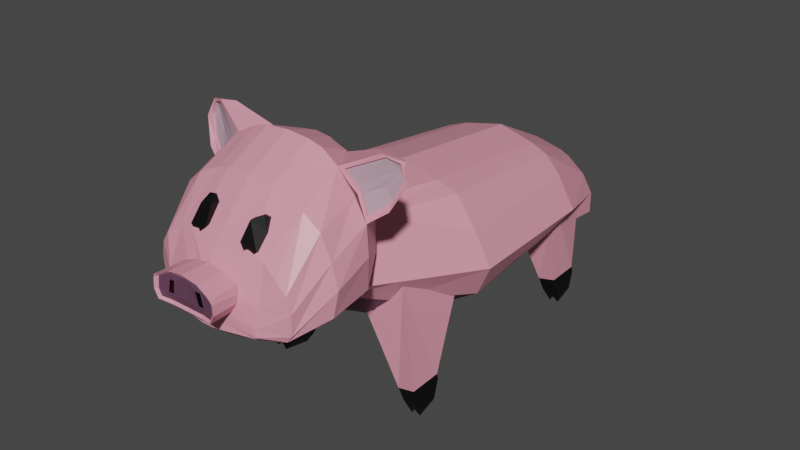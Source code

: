 # Source: chancho.blend  (saved by Blender 2.80.75; exported with 4.5.12 LTS)
import bpy
from mathutils import Matrix  # noqa: F401  (used for matrix-valued properties, if any)

bpy.ops.wm.read_factory_settings(use_empty=True)
scene = bpy.context.scene
scene.name = 'Scene'

# ---- collections
col_collection = bpy.data.collections.new('Collection'); scene.collection.children.link(col_collection)

# ---- materials (node trees are filled in below, after node groups)
mat_material = bpy.data.materials.new('Material')
mat_material.alpha_threshold = 0.0
mat_material.use_transparent_shadow = False
mat_material.line_color = (0.0, 0.0, 0.0, 1.0)
mat_material_002 = bpy.data.materials.new('Material.002')
mat_material_002.use_transparent_shadow = False
mat_material_003 = bpy.data.materials.new('Material.003')
mat_material_003.use_transparent_shadow = False
mat_material_001 = bpy.data.materials.new('Material.001')
mat_material_001.use_transparent_shadow = False

# ---- material node trees
mat_material.use_nodes = True; mat_material.node_tree.nodes.clear()
_N = mat_material.node_tree.nodes; _L = mat_material.node_tree.links
n0 = _N.new('ShaderNodeOutputMaterial'); n0.name = 'Material Output'; n0.location = (300, 300)
n1 = _N.new('ShaderNodeBsdfPrincipled'); n1.name = 'Principled BSDF'; n1.location = (10, 300)
n1.distribution = 'GGX'
n1.subsurface_method = 'BURLEY'
n1.inputs[0].default_value = (0.8, 0.3135, 0.4005, 1.0)
n1.inputs[2].default_value = 0.4
n1.inputs[3].default_value = 1.45
n1.inputs[27].default_value = (0.0, 0.0, 0.0, 1.0)
n1.inputs[28].default_value = 1.0
_L.new(n1.outputs[0], n0.inputs[0])
n0.is_active_output = True
mat_material_002.use_nodes = True; mat_material_002.node_tree.nodes.clear()
_N = mat_material_002.node_tree.nodes; _L = mat_material_002.node_tree.links
n0 = _N.new('ShaderNodeOutputMaterial'); n0.name = 'Material Output'; n0.location = (300, 300)
n1 = _N.new('ShaderNodeBsdfPrincipled'); n1.name = 'Principled BSDF'; n1.location = (10, 300)
n1.distribution = 'GGX'
n1.subsurface_method = 'BURLEY'
n1.inputs[0].default_value = (0.0, 0.0, 0.0, 1.0)
n1.inputs[3].default_value = 1.45
n1.inputs[27].default_value = (0.0, 0.0, 0.0, 1.0)
n1.inputs[28].default_value = 1.0
_L.new(n1.outputs[0], n0.inputs[0])
n0.is_active_output = True
mat_material_003.use_nodes = True; mat_material_003.node_tree.nodes.clear()
_N = mat_material_003.node_tree.nodes; _L = mat_material_003.node_tree.links
n0 = _N.new('ShaderNodeOutputMaterial'); n0.name = 'Material Output'; n0.location = (300, 300)
n1 = _N.new('ShaderNodeBsdfPrincipled'); n1.name = 'Principled BSDF'; n1.location = (10, 300)
n1.distribution = 'GGX'
n1.subsurface_method = 'BURLEY'
n1.inputs[0].default_value = (0.477, 0.3185, 0.3907, 1.0)
n1.inputs[3].default_value = 1.45
n1.inputs[27].default_value = (0.0, 0.0, 0.0, 1.0)
n1.inputs[28].default_value = 1.0
_L.new(n1.outputs[0], n0.inputs[0])
n0.is_active_output = True
mat_material_001.use_nodes = True; mat_material_001.node_tree.nodes.clear()
_N = mat_material_001.node_tree.nodes; _L = mat_material_001.node_tree.links
n0 = _N.new('ShaderNodeOutputMaterial'); n0.name = 'Material Output'; n0.location = (300, 300)
n1 = _N.new('ShaderNodeBsdfPrincipled'); n1.name = 'Principled BSDF'; n1.location = (10, 300)
n1.distribution = 'GGX'
n1.subsurface_method = 'BURLEY'
n1.inputs[0].default_value = (0.1329, 0.05462, 0.09854, 1.0)
n1.inputs[3].default_value = 1.45
n1.inputs[27].default_value = (0.0, 0.0, 0.0, 1.0)
n1.inputs[28].default_value = 1.0
_L.new(n1.outputs[0], n0.inputs[0])
n0.is_active_output = True

# ---- world
world_world = bpy.data.worlds.new('World'); scene.world = world_world
world_world.use_nodes = True; world_world.node_tree.nodes.clear()
_N = world_world.node_tree.nodes; _L = world_world.node_tree.links
n0 = _N.new('ShaderNodeOutputWorld'); n0.name = 'World Output'; n0.location = (300, 300)
n1 = _N.new('ShaderNodeBackground'); n1.name = 'Background'; n1.location = (10, 300)
n1.inputs[0].default_value = (0.05088, 0.05088, 0.05088, 1.0)
_L.new(n1.outputs[0], n0.inputs[0])
n0.is_active_output = True
world_world.color = (0.05088, 0.05088, 0.05088)
world_world.use_sun_shadow = False
world_world.sun_shadow_jitter_overblur = 0.0

# ---- meshes
me_cube = bpy.data.meshes.new('Cube')
me_cube.from_pydata([(0.2346, -0.06254, 1.78), (0.209, -0.0682, 1.66), (0.0, -0.07052, 1.829), (0.0657, -0.05827, 1.825), (0.05802, -0.0761, 1.639), (0.0, -0.07114, 1.635), (0.2456, -0.02005, 2.025), (0.0, -0.04084, 2.104), (0.0657, -0.02885, 2.077), (0.5902, 0.191, 2.335), (0.0, 0.1702, 2.414), (0.4103, 0.1822, 2.387), (0.4977, 0.6529, 2.864), (0.0, 0.6321, 2.943), (0.3178, 0.6441, 2.916), (0.4644, 1.179, 3.168), (0.0, 1.159, 3.247), (0.2845, 1.171, 3.22), (0.6304, -0.006083, 1.691), (0.6566, 0.03955, 1.889), (0.7779, 0.1615, 2.226), (0.2211, -0.0602, 1.548), (0.07013, -0.06811, 1.527), (0.0, -0.06315, 1.523), (0.6349, -0.01095, 1.606), (0.5707, 0.08822, 1.508), (0.7345, 0.6116, 2.757), (0.7014, 1.143, 3.046), (0.8917, 0.1763, 2.073), (0.9382, 0.6306, 2.594), (0.8892, 1.175, 2.774), (0.9392, 0.187, 1.879), (1.067, 0.6339, 2.31), (1.06, 1.152, 2.52), (0.7541, 0.2037, 1.497), (0.9574, 0.655, 1.586), (0.9357, 1.211, 1.647), (1.113, 1.12, 2.188), (1.147, 0.6346, 2.027), (0.9297, 0.192, 1.635), (1.095, 0.6071, 1.713), (0.8725, 0.1877, 1.554), (1.049, 1.175, 1.772), (0.2406, 0.1404, 1.385), (0.0896, 0.1325, 1.364), (0.0, 0.1375, 1.36), (0.0, 0.6366, 1.315), (0.0, 1.929, 1.961), (0.3415, 1.217, 1.503), (0.2917, 0.6453, 1.367), (0.1279, 0.6396, 1.333), (0.2001, 1.239, 1.497), (0.4781, 1.194, 1.543), (0.5609, 0.6547, 1.424), (0.7069, 1.202, 1.595), (0.4678, 0.2282, 1.448), (0.7908, 0.6841, 1.464), (0.4487, 1.548, 3.012), (0.5873, 1.598, 2.719), (0.7707, 1.541, 2.41), (0.0, 1.987, 2.685), (0.0, 2.044, 2.485), (0.0, 1.981, 2.092), (0.1737, 1.997, 2.503), (0.2559, 1.897, 2.171), (0.1181, 1.887, 2.775), (0.3805, 1.885, 2.611), (0.2588, 1.726, 2.883), (0.537, 1.784, 2.268), (0.1791, 1.59, 3.076), (0.0, 1.576, 3.107), (0.3333, 1.552, 3.047), (0.4958, 1.725, 2.671), (0.379, 1.631, 2.958), (0.7167, 1.674, 2.308), (0.5866, 1.707, 1.768), (0.7348, 1.655, 1.895), (0.3942, 1.771, 1.862)], [], [(3, 0, 6, 8), (2, 3, 8, 7), (8, 6, 9, 11), (7, 8, 11, 10), (11, 9, 12, 14), (10, 11, 14, 13), (14, 12, 15, 17), (13, 14, 17, 16), (9, 6, 19, 20), (6, 0, 18, 19), (4, 5, 23, 22), (1, 4, 22, 21), (1, 21, 25, 24), (9, 20, 26, 12), (12, 26, 27, 15), (4, 1, 0, 3), (3, 2, 5, 4), (0, 1, 24, 18), (27, 26, 29, 30), (26, 20, 28, 29), (30, 29, 32, 33), (29, 28, 31, 32), (42, 40, 35, 36), (40, 41, 34, 35), (19, 31, 28, 20), (32, 31, 39, 38), (33, 32, 38, 37), (18, 39, 31, 19), (38, 39, 41, 40), (37, 38, 40, 42), (24, 41, 39, 18), (25, 34, 41, 24), (22, 23, 45, 44), (21, 22, 44, 43), (51, 50, 46, 47), (52, 53, 49, 48), (48, 49, 50, 51), (44, 50, 49, 43), (45, 46, 50, 44), (54, 56, 53, 52), (43, 49, 53, 55), (21, 43, 55, 25), (36, 35, 56, 54), (35, 34, 25, 56), (53, 56, 25, 55), (30, 33, 59, 58), (27, 30, 58, 57), (63, 64, 62, 61), (65, 63, 61, 60), (67, 66, 63, 65), (66, 68, 64, 63), (72, 74, 68, 66), (73, 72, 66, 67), (69, 65, 60, 70), (71, 67, 65, 69), (15, 71, 69, 17), (17, 69, 70, 16), (57, 58, 72, 73), (58, 59, 74, 72), (73, 67, 71, 57), (15, 27, 57, 71), (68, 74, 76, 75), (36, 75, 76, 42), (75, 36, 54, 77), (68, 75, 77, 64), (62, 64, 77, 47), (33, 76, 74, 59), (33, 37, 42, 76), (52, 47, 77, 54), (51, 47, 52, 48)])
_uv = me_cube.uv_layers.new(name='UVMap')
_uv.uv.foreach_set('vector', [0.375, 0.5, 0.375, 0.5, 0.375, 0.5, 0.375, 0.5, 0.375, 0.5, 0.375, 0.5, 0.375, 0.5, 0.375, 0.5, 0.375, 0.5, 0.375, 0.5, 0.375, 0.5, 0.375, 0.5, 0.375, 0.5, 0.375, 0.5, 0.375, 0.5, 0.375, 0.5, 0.375, 0.5, 0.375, 0.5, 0.375, 0.5, 0.375, 0.5, 0.375, 0.5, 0.375, 0.5, 0.375, 0.5, 0.375, 0.5, 0.375, 0.5, 0.375, 0.5, 0.375, 0.5, 0.375, 0.5, 0.375, 0.5, 0.375, 0.5, 0.375, 0.5, 0.375, 0.5, 0.375, 0.5, 0.375, 0.5, 0.375, 0.5, 0.375, 0.5, 0.375, 0.5, 0.375, 0.5, 0.375, 0.5, 0.375, 0.5, 0.125, 0.5, 0.125, 0.5, 0.125, 0.5, 0.125, 0.5, 0.125, 0.5, 0.125, 0.5, 0.125, 0.5, 0.125, 0.5, 0.125, 0.5, 0.125, 0.5, 0.125, 0.5, 0.125, 0.5, 0.375, 0.5, 0.375, 0.5, 0.375, 0.5, 0.375, 0.5, 0.375, 0.5, 0.375, 0.5, 0.375, 0.5, 0.375, 0.5, 0.125, 0.5, 0.125, 0.5, 0.375, 0.5, 0.375, 0.5, 0.375, 0.5, 0.375, 0.5, 0.125, 0.5, 0.125, 0.5, 0.375, 0.5, 0.125, 0.5, 0.125, 0.5, 0.375, 0.5, 0.375, 0.5, 0.375, 0.5, 0.375, 0.5, 0.375, 0.5, 0.375, 0.5, 0.375, 0.5, 0.375, 0.5, 0.375, 0.5, 0.375, 0.5, 0.375, 0.5, 0.375, 0.5, 0.375, 0.5, 0.375, 0.5, 0.375, 0.5, 0.375, 0.5, 0.375, 0.5, 0.375, 0.5, 0.375, 0.5, 0.375, 0.5, 0.375, 0.5, 0.375, 0.5, 0.375, 0.5, 0.375, 0.5, 0.375, 0.5, 0.375, 0.5, 0.375, 0.5, 0.375, 0.5, 0.375, 0.5, 0.375, 0.5, 0.375, 0.5, 0.375, 0.5, 0.375, 0.5, 0.375, 0.5, 0.375, 0.5, 0.375, 0.5, 0.375, 0.5, 0.375, 0.5, 0.375, 0.5, 0.375, 0.5, 0.375, 0.5, 0.375, 0.5, 0.375, 0.5, 0.375, 0.5, 0.375, 0.5, 0.375, 0.5, 0.375, 0.5, 0.375, 0.5, 0.375, 0.5, 0.125, 0.5, 0.375, 0.5, 0.375, 0.5, 0.375, 0.5, 0.125, 0.5, 0.375, 0.5, 0.375, 0.5, 0.125, 0.5, 0.125, 0.5, 0.125, 0.5, 0.125, 0.5, 0.125, 0.5, 0.125, 0.5, 0.125, 0.5, 0.125, 0.5, 0.125, 0.5, 0.375, 0.5, 0.375, 0.5, 0.375, 0.5, 0.375, 0.5, 0.375, 0.5, 0.375, 0.5, 0.375, 0.5, 0.375, 0.5, 0.375, 0.5, 0.375, 0.5, 0.375, 0.5, 0.375, 0.5, 0.125, 0.5, 0.375, 0.5, 0.375, 0.5, 0.125, 0.5, 0.125, 0.5, 0.375, 0.5, 0.375, 0.5, 0.125, 0.5, 0.375, 0.5, 0.375, 0.5, 0.375, 0.5, 0.375, 0.5, 0.2252, 0.5, 0.375, 0.5, 0.375, 0.5, 0.2252, 0.5, 0.125, 0.5, 0.2252, 0.5, 0.2252, 0.5, 0.125, 0.5, 0.375, 0.5, 0.375, 0.5, 0.375, 0.5, 0.375, 0.5, 0.375, 0.5, 0.375, 0.5, 0.125, 0.5, 0.375, 0.5, 0.375, 0.5, 0.375, 0.5, 0.125, 0.5, 0.2252, 0.5, 0.375, 0.5, 0.375, 0.5, 0.375, 0.5, 0.375, 0.5, 0.375, 0.5, 0.375, 0.5, 0.375, 0.5, 0.375, 0.5, 0.375, 0.5, 0.375, 0.5, 0.375, 0.5, 0.375, 0.5, 0.375, 0.5, 0.375, 0.5, 0.375, 0.5, 0.375, 0.5, 0.375, 0.5, 0.375, 0.5, 0.375, 0.5, 0.375, 0.5, 0.375, 0.5, 0.375, 0.5, 0.375, 0.5, 0.375, 0.5, 0.375, 0.5, 0.375, 0.5, 0.375, 0.5, 0.375, 0.5, 0.375, 0.5, 0.375, 0.5, 0.375, 0.5, 0.375, 0.5, 0.375, 0.5, 0.375, 0.5, 0.375, 0.5, 0.375, 0.5, 0.375, 0.5, 0.375, 0.5, 0.375, 0.5, 0.375, 0.5, 0.375, 0.5, 0.375, 0.5, 0.375, 0.5, 0.375, 0.5, 0.375, 0.5, 0.375, 0.5, 0.375, 0.5, 0.375, 0.5, 0.375, 0.5, 0.375, 0.5, 0.375, 0.5, 0.375, 0.5, 0.375, 0.5, 0.375, 0.5, 0.375, 0.5, 0.375, 0.5, 0.375, 0.5, 0.375, 0.5, 0.375, 0.5, 0.375, 0.5, 0.375, 0.5, 0.375, 0.5, 0.375, 0.5, 0.375, 0.5, 0.375, 0.5, 0.375, 0.5, 0.375, 0.5, 0.375, 0.5, 0.375, 0.5, 0.375, 0.5, 0.375, 0.5, 0.375, 0.5, 0.375, 0.5, 0.375, 0.5, 0.375, 0.5, 0.375, 0.5, 0.375, 0.5, 0.375, 0.5, 0.375, 0.5, 0.375, 0.5, 0.375, 0.5, 0.375, 0.5, 0.375, 0.5, 0.375, 0.5, 0.375, 0.5, 0.375, 0.5, 0.375, 0.5, 0.375, 0.5, 0.375, 0.5, 0.375, 0.5, 0.375, 0.5, 0.375, 0.5, 0.375, 0.5, 0.375, 0.5, 0.375, 0.5, 0.375, 0.5, 0.375, 0.5, 0.375, 0.5, 0.375, 0.5, 0.375, 0.5])
me_cube.materials.append(mat_material)
me_cube.use_remesh_preserve_volume = False
me_cube.use_remesh_preserve_attributes = False
me_cube.use_mirror_vertex_groups = False
me_cube.update()
me_cube_001 = bpy.data.meshes.new('Cube.001')
me_cube_001.from_pydata([(0.3859, -0.01892, 1.999), (0.3558, -0.02557, 1.72), (0.4061, -0.4047, 1.993), (0.3798, -0.4047, 1.723), (0.0, -0.01817, 2.114), (0.0, -0.3883, 2.118), (0.2112, -0.3906, 2.086), (0.1872, -0.01389, 2.082), (0.1782, -0.03487, 1.695), (0.2022, -0.3623, 1.698), (0.0, -0.02904, 1.69), (0.0, -0.3565, 1.694), (0.4089, -0.02158, 1.909), (0.4263, -0.4022, 1.949), (0.0, -0.3592, 2.069), (0.4089, -0.02525, 1.82), (0.4329, -0.4047, 1.824), (0.2098, -0.3568, 2.055), (0.315, -0.02771, 1.714), (0.3403, -0.01776, 2.018), (0.3614, -0.4014, 2.015), (0.339, -0.395, 1.718), (0.3766, -0.374, 1.973), (0.3948, -0.3772, 1.823), (0.3715, -0.02548, 1.749), (0.3955, -0.4047, 1.753), (0.0, -0.3391, 1.729), (0.2213, -0.3445, 1.734), (0.3555, -0.3772, 1.749)], [], [(18, 21, 9, 8), (6, 7, 4, 5), (12, 0, 2, 13), (20, 19, 7, 6), (8, 9, 11, 10), (26, 11, 9, 27), (22, 20, 6, 17), (5, 14, 17, 6), (15, 12, 13, 16), (24, 15, 16, 25), (25, 16, 23, 28), (16, 13, 22, 23), (13, 2, 20, 22), (2, 0, 19, 20), (1, 3, 21, 18), (3, 25, 28, 21), (21, 28, 27, 9), (1, 24, 25, 3)])
_uv = me_cube_001.uv_layers.new(name='UVMap')
_uv.uv.foreach_set('vector', [0.125, 0.5, 0.125, 0.75, 0.125, 0.75, 0.125, 0.5, 0.375, 0.75, 0.375, 0.5, 0.375, 0.5, 0.375, 0.75, 0.3002, 0.5, 0.375, 0.5, 0.375, 0.75, 0.3002, 0.75, 0.375, 0.75, 0.375, 0.5, 0.375, 0.5, 0.375, 0.75, 0.125, 0.5, 0.125, 0.75, 0.125, 0.75, 0.125, 0.5, 0.1525, 0.75, 0.125, 0.75, 0.125, 0.75, 0.1525, 0.75, 0.3002, 0.75, 0.375, 0.75, 0.375, 0.75, 0.3002, 0.75, 0.375, 0.75, 0.3002, 0.75, 0.3002, 0.75, 0.375, 0.75, 0.2181, 0.5, 0.3002, 0.5, 0.3002, 0.75, 0.2181, 0.75, 0.1525, 0.5, 0.2181, 0.5, 0.2181, 0.75, 0.1525, 0.75, 0.1525, 0.75, 0.2181, 0.75, 0.2181, 0.75, 0.1525, 0.75, 0.2181, 0.75, 0.3002, 0.75, 0.3002, 0.75, 0.2181, 0.75, 0.3002, 0.75, 0.375, 0.75, 0.375, 0.75, 0.3002, 0.75, 0.375, 0.75, 0.375, 0.5, 0.375, 0.5, 0.375, 0.75, 0.125, 0.5, 0.125, 0.75, 0.125, 0.75, 0.125, 0.5, 0.125, 0.75, 0.1525, 0.75, 0.1525, 0.75, 0.125, 0.75, 0.125, 0.75, 0.1525, 0.75, 0.1525, 0.75, 0.125, 0.75, 0.125, 0.5, 0.1525, 0.5, 0.1525, 0.75, 0.125, 0.75])
me_cube_001.materials.append(mat_material)
me_cube_001.use_remesh_preserve_volume = False
me_cube_001.use_remesh_preserve_attributes = False
me_cube_001.use_mirror_vertex_groups = False
me_cube_001.update()
me_cube_002 = bpy.data.meshes.new('Cube.002')
me_cube_002.from_pydata([(0.7014, 1.143, 3.046), (0.921, 1.18, 2.796), (1.06, 1.152, 2.52), (1.136, 1.303, 3.248), (1.281, 1.232, 2.689), (1.35, 1.396, 3.186), (0.8364, 1.16, 2.888), (1.424, 1.349, 2.986), (1.08, 1.163, 2.541), (0.9592, 1.2, 2.807), (0.7446, 1.159, 3.066), (0.882, 1.182, 2.907), (0.7301, 1.146, 3.013), (1.17, 1.319, 3.211), (1.358, 1.381, 3.149), (0.7738, 1.164, 3.032), (1.028, 1.158, 2.584), (1.269, 1.294, 2.775), (1.3, 1.374, 3.2), (1.361, 1.364, 3.018), (1.052, 1.172, 2.603), (1.313, 1.372, 3.162), (1.263, 1.317, 2.773), (0.9528, 1.223, 2.804), (0.8756, 1.205, 2.904), (0.7674, 1.187, 3.029), (1.164, 1.342, 3.208), (1.354, 1.387, 3.015), (1.045, 1.195, 2.6), (1.306, 1.395, 3.159), (0.4872, 1.429, 3.004), (0.8459, 1.438, 2.477), (1.024, 1.419, 3.228), (1.168, 1.349, 2.669), (1.316, 1.436, 3.18), (1.376, 1.401, 2.978), (0.801, 1.515, 2.486), (0.4657, 1.51, 3.011), (1.325, 1.421, 3.143), (1.252, 1.426, 3.193)], [], [(19, 17, 22, 27), (15, 10, 3, 13), (21, 18, 5, 14), (17, 19, 7, 4), (15, 13, 26, 25), (1, 6, 11, 9), (12, 0, 10, 15), (16, 1, 9, 20), (6, 12, 15, 11), (19, 21, 14, 7), (17, 20, 28, 22), (9, 11, 24, 23), (2, 16, 20, 8), (13, 21, 29, 26), (13, 3, 18, 21), (8, 20, 17, 4), (21, 19, 27, 29), (20, 9, 23, 28), (11, 15, 25, 24), (5, 18, 39, 34), (10, 0, 30, 37), (3, 10, 37, 32), (14, 5, 34, 38), (18, 3, 32, 39), (4, 7, 35, 33), (8, 4, 33, 36), (2, 8, 36, 31), (7, 14, 38, 35), (36, 37, 30, 31), (37, 36, 33, 32), (35, 39, 32, 33), (39, 35, 38, 34)])
_uv = me_cube_002.uv_layers.new(name='UVMap')
_uv.uv.foreach_set('vector', [0.375, 0.5, 0.375, 0.5, 0.375, 0.5, 0.375, 0.5, 0.375, 0.5, 0.375, 0.5, 0.375, 0.5, 0.375, 0.5, 0.375, 0.5, 0.375, 0.5, 0.375, 0.5, 0.375, 0.5, 0.375, 0.5, 0.375, 0.5, 0.375, 0.5, 0.375, 0.5, 0.375, 0.5, 0.375, 0.5, 0.375, 0.5, 0.375, 0.5, 0.375, 0.5, 0.375, 0.5, 0.375, 0.5, 0.375, 0.5, 0.375, 0.5, 0.375, 0.5, 0.375, 0.5, 0.375, 0.5, 0.375, 0.5, 0.375, 0.5, 0.375, 0.5, 0.375, 0.5, 0.375, 0.5, 0.375, 0.5, 0.375, 0.5, 0.375, 0.5, 0.375, 0.5, 0.375, 0.5, 0.375, 0.5, 0.375, 0.5, 0.375, 0.5, 0.375, 0.5, 0.375, 0.5, 0.375, 0.5, 0.375, 0.5, 0.375, 0.5, 0.375, 0.5, 0.375, 0.5, 0.375, 0.5, 0.375, 0.5, 0.375, 0.5, 0.375, 0.5, 0.375, 0.5, 0.375, 0.5, 0.375, 0.5, 0.375, 0.5, 0.375, 0.5, 0.375, 0.5, 0.375, 0.5, 0.375, 0.5, 0.375, 0.5, 0.375, 0.5, 0.375, 0.5, 0.375, 0.5, 0.375, 0.5, 0.375, 0.5, 0.375, 0.5, 0.375, 0.5, 0.375, 0.5, 0.375, 0.5, 0.375, 0.5, 0.375, 0.5, 0.375, 0.5, 0.375, 0.5, 0.375, 0.5, 0.375, 0.5, 0.375, 0.5, 0.375, 0.5, 0.375, 0.5, 0.375, 0.5, 0.375, 0.5, 0.375, 0.5, 0.375, 0.5, 0.375, 0.5, 0.375, 0.5, 0.375, 0.5, 0.375, 0.5, 0.375, 0.5, 0.375, 0.5, 0.375, 0.5, 0.375, 0.5, 0.375, 0.5, 0.375, 0.5, 0.375, 0.5, 0.375, 0.5, 0.375, 0.5, 0.375, 0.5, 0.375, 0.5, 0.375, 0.5, 0.375, 0.5, 0.375, 0.5, 0.375, 0.5, 0.375, 0.5, 0.375, 0.5, 0.375, 0.5, 0.375, 0.5, 0.375, 0.5, 0.375, 0.5, 0.375, 0.5, 0.375, 0.5, 0.375, 0.5, 0.375, 0.5, 0.375, 0.5, 0.375, 0.5, 0.375, 0.5, 0.375, 0.5, 0.375, 0.5, 0.375, 0.5, 0.375, 0.5, 0.375, 0.5, 0.375, 0.5, 0.375, 0.5, 0.375, 0.5, 0.375, 0.5, 0.375, 0.5, 0.375, 0.5, 0.375, 0.5, 0.375, 0.5])
me_cube_002.materials.append(mat_material)
me_cube_002.use_remesh_preserve_volume = False
me_cube_002.use_remesh_preserve_attributes = False
me_cube_002.use_mirror_vertex_groups = False
me_cube_002.update()
me_plane = bpy.data.meshes.new('Plane')
me_plane.from_pydata([(-2.595, 0.3879, 0.4243), (-2.264, 0.1634, 0.4171), (-2.568, 0.4972, 0.3974), (-2.242, 0.4876, 0.4337), (-2.607, 0.3807, 0.3622), (-2.287, 0.146, 0.3069), (-2.573, 0.5348, 0.2867), (-2.329, 0.5186, 0.2115), (-2.499, 0.3017, 0.4657), (-2.461, 0.5028, 0.4088), (-2.562, 0.2738, 0.2764), (-2.546, 0.5368, 0.2269), (-2.318, 0.1625, 0.4663), (-2.355, 0.1629, 0.2446), (-2.417, 0.526, 0.2178), (-2.287, 0.5119, 0.4275)], [], [(12, 1, 3, 15), (8, 0, 4, 10), (10, 4, 6, 11), (9, 11, 6, 2), (2, 6, 4, 0), (1, 5, 7, 3), (15, 14, 11, 9), (13, 10, 11, 14), (12, 8, 10, 13), (0, 8, 9, 2), (1, 12, 13, 5), (5, 13, 14, 7), (3, 7, 14, 15), (8, 12, 15, 9)])
_uv = me_plane.uv_layers.new(name='UVMap')
_uv.uv.foreach_set('vector', [0.7017, 0.0, 1.0, 0.0, 1.0, 1.0, 0.7017, 1.0, 0.2657, 0.0, 0.0, 0.0, 0.0, 0.0, 0.2657, 0.0, 0.2657, 0.0, 0.0, 0.0, 0.0, 0.0, 0.2657, 0.0, 0.2657, 1.0, 0.2657, 0.0, 0.0, 0.0, 0.0, 1.0, 0.0, 1.0, 0.0, 0.0, 0.0, 0.0, 0.0, 0.0, 1.0, 0.0, 1.0, 0.0, 1.0, 0.0, 1.0, 1.0, 0.7017, 1.0, 0.7017, 0.0, 0.2657, 0.0, 0.2657, 1.0, 0.7017, 0.0, 0.2657, 0.0, 0.2657, 0.0, 0.7017, 0.0, 0.7017, 0.0, 0.2657, 0.0, 0.2657, 0.0, 0.7017, 0.0, 0.0, 0.0, 0.2657, 0.0, 0.2657, 1.0, 0.0, 1.0, 1.0, 0.0, 0.7017, 0.0, 0.7017, 0.0, 1.0, 0.0, 1.0, 0.0, 0.7017, 0.0, 0.7017, 0.0, 1.0, 0.0, 1.0, 1.0, 1.0, 0.0, 0.7017, 0.0, 0.7017, 1.0, 0.2657, 0.0, 0.7017, 0.0, 0.7017, 1.0, 0.2657, 1.0])
me_plane.materials.append(mat_material_002)
me_plane.use_remesh_preserve_volume = False
me_plane.use_remesh_preserve_attributes = False
me_plane.use_mirror_vertex_groups = False
me_plane.update()
me_cube_003 = bpy.data.meshes.new('Cube.003')
me_cube_003.from_pydata([(0.0, 1.611, 2.214), (0.4884, 1.63, 1.967), (0.2853, 1.693, 2.085), (0.0, 3.337, 2.069), (1.14, 3.256, 1.524), (0.8488, 3.297, 1.879), (0.0, 5.366, 1.871), (0.9891, 5.267, 1.458), (0.7674, 5.279, 1.688), (0.0, 6.272, 1.405), (0.8253, 6.156, 1.122), (0.5415, 6.223, 1.28), (0.8453, 1.673, 1.377), (1.399, 3.222, 1.132), (1.248, 5.233, 1.067), (0.9448, 6.202, 0.8568), (0.5859, 1.639, 1.177), (1.186, 3.285, 0.699), (0.9225, 5.274, 0.6332), (0.9244, 6.244, 0.5541), (0.0, 1.733, 2.36), (0.0, 1.518, 2.18), (0.0, 1.583, 2.274), (0.0, 0.9522, 1.766), (0.0, 1.219, 1.318), (0.4666, 6.3, 0.2719), (0.0, 6.306, 0.1208), (0.6763, 6.347, 0.9197), (0.0, 6.538, 0.7451), (0.4771, 6.418, 0.6389), (0.0, 6.448, 0.5026), (0.4772, 2.155, 1.904), (0.0, 2.3, 2.195), (0.7435, 2.146, 1.699), (1.002, 2.112, 1.308), (0.8018, 2.203, 0.9548), (0.2783, 1.634, 2.146), (0.5601, 3.298, 1.97), (0.5194, 5.304, 1.776), (0.4064, 6.229, 1.339), (0.0, 1.639, 2.313), (0.3799, 1.555, 2.07), (0.2783, 1.619, 2.176), (0.0, 1.654, 2.284), (0.5583, 1.294, 1.568), (0.4286, 1.41, 1.244), (0.369, 6.284, 0.1927), (0.4738, 6.424, 0.8288), (0.3742, 6.414, 0.5671), (0.3743, 2.209, 2.046), (0.207, 1.636, 2.23)], [], [(49, 37, 3, 32), (31, 33, 4, 5), (37, 38, 6, 3), (5, 4, 7, 8), (38, 39, 9, 6), (8, 7, 10, 11), (10, 7, 14, 15), (7, 4, 13, 14), (33, 1, 12, 34), (15, 14, 18, 19), (14, 13, 17, 18), (34, 12, 16, 35), (41, 42, 22, 21), (50, 42, 22, 40), (44, 41, 21, 23), (45, 44, 23, 24), (48, 30, 28, 47), (39, 11, 27, 47), (10, 15, 19, 27, 11), (46, 26, 30, 48), (25, 29, 27, 19), (13, 34, 35, 17), (4, 33, 34, 13), (2, 1, 33, 31), (36, 0, 32, 49), (2, 36, 49, 31), (25, 46, 48, 29), (9, 39, 47, 28), (29, 48, 47, 27), (16, 12, 44, 45), (12, 1, 41, 44), (43, 50, 40, 20), (0, 36, 50, 43), (36, 2, 42, 50), (1, 2, 42, 41), (8, 11, 39, 38), (5, 8, 38, 37), (31, 5, 37, 49)])
_uv = me_cube_003.uv_layers.new(name='UVMap')
_uv.uv.foreach_set('vector', [0.375, 0.5, 0.375, 0.5, 0.375, 0.5, 0.375, 0.5, 0.375, 0.5, 0.375, 0.5, 0.375, 0.5, 0.375, 0.5, 0.375, 0.5, 0.375, 0.5, 0.375, 0.5, 0.375, 0.5, 0.375, 0.5, 0.375, 0.5, 0.375, 0.5, 0.375, 0.5, 0.375, 0.5, 0.375, 0.5, 0.375, 0.5, 0.375, 0.5, 0.375, 0.5, 0.375, 0.5, 0.375, 0.5, 0.375, 0.5, 0.375, 0.5, 0.375, 0.5, 0.375, 0.5, 0.375, 0.5, 0.375, 0.5, 0.375, 0.5, 0.375, 0.5, 0.375, 0.5, 0.375, 0.5, 0.375, 0.5, 0.375, 0.5, 0.375, 0.5, 0.375, 0.5, 0.375, 0.5, 0.375, 0.5, 0.375, 0.5, 0.375, 0.5, 0.375, 0.5, 0.375, 0.5, 0.375, 0.5, 0.375, 0.5, 0.375, 0.5, 0.375, 0.5, 0.375, 0.5, 0.375, 0.5, 0.375, 0.5, 0.375, 0.5, 0.375, 0.5, 0.375, 0.5, 0.375, 0.5, 0.375, 0.5, 0.375, 0.5, 0.375, 0.5, 0.375, 0.5, 0.375, 0.5, 0.375, 0.5, 0.375, 0.5, 0.375, 0.5, 0.375, 0.5, 0.375, 0.5, 0.0, 0.0, 0.0, 0.0, 0.0, 0.0, 0.0, 0.0, 0.375, 0.5, 0.375, 0.5, 0.0, 0.0, 0.0, 0.0, 0.375, 0.5, 0.375, 0.5, 0.375, 0.5, 0.0, 0.0, 0.375, 0.5, 0.0, 0.0, 0.0, 0.0, 0.0, 0.0, 0.0, 0.0, 0.0, 0.0, 0.0, 0.0, 0.0, 0.0, 0.375, 0.5, 0.375, 0.5, 0.375, 0.5, 0.375, 0.5, 0.375, 0.5, 0.375, 0.5, 0.375, 0.5, 0.375, 0.5, 0.375, 0.5, 0.375, 0.5, 0.375, 0.5, 0.375, 0.5, 0.375, 0.5, 0.375, 0.5, 0.375, 0.5, 0.375, 0.5, 0.375, 0.5, 0.375, 0.5, 0.375, 0.5, 0.375, 0.5, 0.375, 0.5, 0.0, 0.0, 0.0, 0.0, 0.0, 0.0, 0.0, 0.0, 0.375, 0.5, 0.375, 0.5, 0.0, 0.0, 0.0, 0.0, 0.0, 0.0, 0.0, 0.0, 0.0, 0.0, 0.0, 0.0, 0.375, 0.5, 0.375, 0.5, 0.375, 0.5, 0.375, 0.5, 0.375, 0.5, 0.375, 0.5, 0.375, 0.5, 0.375, 0.5, 0.375, 0.5, 0.375, 0.5, 0.375, 0.5, 0.375, 0.5, 0.375, 0.5, 0.375, 0.5, 0.375, 0.5, 0.375, 0.5, 0.375, 0.5, 0.375, 0.5, 0.375, 0.5, 0.375, 0.5, 0.375, 0.5, 0.375, 0.5, 0.375, 0.5, 0.375, 0.5, 0.375, 0.5, 0.375, 0.5, 0.375, 0.5, 0.375, 0.5, 0.375, 0.5, 0.375, 0.5, 0.375, 0.5, 0.375, 0.5, 0.375, 0.5, 0.375, 0.5, 0.375, 0.5, 0.375, 0.5])
me_cube_003.materials.append(mat_material)
me_cube_003.use_remesh_preserve_volume = False
me_cube_003.use_remesh_preserve_attributes = False
me_cube_003.use_mirror_vertex_groups = False
me_cube_003.update()
me_plane_001 = bpy.data.meshes.new('Plane.001')
me_plane_001.from_pydata([(-1.058, 2.533, 1.002), (-1.058, 3.502, 1.094), (-1.042, 2.401, 0.3711), (-1.012, 3.419, 0.361), (0.3873, 3.066, 0.834), (0.3713, 2.618, 0.8707), (0.2739, 3.012, 1.126), (0.297, 2.584, 1.123)], [], [(4, 5, 2, 3), (1, 3, 2, 0), (0, 7, 6, 1), (5, 7, 0, 2), (6, 4, 3, 1)])
_uv = me_plane_001.uv_layers.new(name='UVMap')
_uv.uv.foreach_set('vector', [1.0, 1.0, 1.0, 0.0, 1.0, 0.0, 1.0, 1.0, 0.0, 1.0, 1.0, 1.0, 1.0, 0.0, 0.0, 0.0, 0.0, 0.0, 0.7041, 0.0, 0.7041, 1.0, 0.0, 1.0, 1.0, 0.0, 0.7041, 0.0, 0.0, 0.0, 1.0, 0.0, 0.7041, 1.0, 1.0, 1.0, 1.0, 1.0, 0.0, 1.0])
me_plane_001.materials.append(mat_material)
me_plane_001.use_remesh_preserve_volume = False
me_plane_001.use_remesh_preserve_attributes = False
me_plane_001.use_mirror_vertex_groups = False
me_plane_001.update()
me_plane_002 = bpy.data.meshes.new('Plane.002')
me_plane_002.from_pydata([(0.4927, 2.62, 1.184), (0.5441, 2.923, 1.163), (0.6466, 2.649, 1.167), (0.6455, 2.982, 1.099), (0.5679, 2.638, 1.065), (0.5823, 3.023, 1.025), (0.671, 2.665, 1.035), (0.6854, 2.988, 0.9792), (0.5283, 2.642, 0.9262), (0.5427, 3.027, 0.8866), (0.3509, 2.544, 1.142), (0.3229, 3.006, 1.149), (0.3873, 3.066, 0.834), (0.3713, 2.618, 0.8707), (0.2739, 3.012, 1.126), (0.297, 2.584, 1.123)], [], [(10, 0, 1, 11), (1, 0, 2, 3), (3, 2, 4, 5), (5, 4, 6, 7), (7, 6, 8, 9), (15, 10, 11, 14), (1, 3, 5, 11), (9, 8, 13, 12), (7, 9, 12, 5), (4, 13, 8, 6), (10, 4, 2, 0), (15, 13, 4, 10), (11, 5, 12, 14)])
_uv = me_plane_002.uv_layers.new(name='UVMap')
_uv.uv.foreach_set('vector', [0.8513, 0.0, 1.0, 0.0, 1.0, 1.0, 0.8513, 1.0, 1.0, 1.0, 1.0, 0.0, 1.0, 0.0, 1.0, 1.0, 1.0, 1.0, 1.0, 0.0, 1.0, 0.0, 1.0, 1.0, 1.0, 1.0, 1.0, 0.0, 1.0, 0.0, 1.0, 1.0, 1.0, 1.0, 1.0, 0.0, 1.0, 0.0, 1.0, 1.0, 0.7041, 0.0, 0.8513, 0.0, 0.8513, 1.0, 0.7041, 1.0, 1.0, 1.0, 1.0, 1.0, 1.0, 1.0, 0.8513, 1.0, 1.0, 1.0, 1.0, 0.0, 1.0, 0.0, 1.0, 1.0, 1.0, 1.0, 1.0, 1.0, 1.0, 1.0, 1.0, 1.0, 1.0, 0.0, 1.0, 0.0, 1.0, 0.0, 1.0, 0.0, 0.8513, 0.0, 1.0, 0.0, 1.0, 0.0, 1.0, 0.0, 0.7041, 0.0, 1.0, 0.0, 1.0, 0.0, 0.8513, 0.0, 0.8513, 1.0, 1.0, 1.0, 1.0, 1.0, 0.7041, 1.0])
me_plane_002.materials.append(mat_material_002)
me_plane_002.use_remesh_preserve_volume = False
me_plane_002.use_remesh_preserve_attributes = False
me_plane_002.use_mirror_vertex_groups = False
me_plane_002.update()
me_plane_004 = bpy.data.meshes.new('Plane.004')
me_plane_004.from_pydata([(-1.188, 2.558, 1.007), (-1.031, 3.319, 0.891), (-1.345, 2.491, 0.1246), (-1.315, 3.515, 0.2294), (0.08452, 3.162, 0.7024), (0.0685, 2.714, 0.7391), (-0.02894, 3.108, 0.9947), (-0.005791, 2.68, 0.9909)], [], [(4, 5, 2, 3), (1, 3, 2, 0), (0, 7, 6, 1), (5, 7, 0, 2), (6, 4, 3, 1)])
_uv = me_plane_004.uv_layers.new(name='UVMap')
_uv.uv.foreach_set('vector', [1.0, 1.0, 1.0, 0.0, 1.0, 0.0, 1.0, 1.0, 0.0, 1.0, 1.0, 1.0, 1.0, 0.0, 0.0, 0.0, 0.0, 0.0, 0.7041, 0.0, 0.7041, 1.0, 0.0, 1.0, 1.0, 0.0, 0.7041, 0.0, 0.0, 0.0, 1.0, 0.0, 0.7041, 1.0, 1.0, 1.0, 1.0, 1.0, 0.0, 1.0])
me_plane_004.materials.append(mat_material)
me_plane_004.use_remesh_preserve_volume = False
me_plane_004.use_remesh_preserve_attributes = False
me_plane_004.use_mirror_vertex_groups = False
me_plane_004.update()
me_plane_003 = bpy.data.meshes.new('Plane.003')
me_plane_003.from_pydata([(0.1899, 2.716, 1.052), (0.2413, 3.019, 1.032), (0.3438, 2.745, 1.036), (0.3427, 3.078, 0.9672), (0.2651, 2.734, 0.9331), (0.2795, 3.119, 0.8935), (0.3681, 2.761, 0.9031), (0.3826, 3.084, 0.8475), (0.2254, 2.738, 0.7945), (0.2399, 3.123, 0.7549), (0.04806, 2.64, 1.01), (0.02005, 3.102, 1.018), (0.08452, 3.162, 0.7024), (0.0685, 2.714, 0.7391), (-0.02894, 3.108, 0.9947), (-0.005791, 2.68, 0.9909)], [], [(10, 0, 1, 11), (1, 0, 2, 3), (3, 2, 4, 5), (5, 4, 6, 7), (7, 6, 8, 9), (15, 10, 11, 14), (1, 3, 5, 11), (9, 8, 13, 12), (7, 9, 12, 5), (4, 13, 8, 6), (10, 4, 2, 0), (15, 13, 4, 10), (11, 5, 12, 14)])
_uv = me_plane_003.uv_layers.new(name='UVMap')
_uv.uv.foreach_set('vector', [0.8513, 0.0, 1.0, 0.0, 1.0, 1.0, 0.8513, 1.0, 1.0, 1.0, 1.0, 0.0, 1.0, 0.0, 1.0, 1.0, 1.0, 1.0, 1.0, 0.0, 1.0, 0.0, 1.0, 1.0, 1.0, 1.0, 1.0, 0.0, 1.0, 0.0, 1.0, 1.0, 1.0, 1.0, 1.0, 0.0, 1.0, 0.0, 1.0, 1.0, 0.7041, 0.0, 0.8513, 0.0, 0.8513, 1.0, 0.7041, 1.0, 1.0, 1.0, 1.0, 1.0, 1.0, 1.0, 0.8513, 1.0, 1.0, 1.0, 1.0, 0.0, 1.0, 0.0, 1.0, 1.0, 1.0, 1.0, 1.0, 1.0, 1.0, 1.0, 1.0, 1.0, 1.0, 0.0, 1.0, 0.0, 1.0, 0.0, 1.0, 0.0, 0.8513, 0.0, 1.0, 0.0, 1.0, 0.0, 1.0, 0.0, 0.7041, 0.0, 1.0, 0.0, 1.0, 0.0, 0.8513, 0.0, 0.8513, 1.0, 1.0, 1.0, 1.0, 1.0, 0.7041, 1.0])
me_plane_003.materials.append(mat_material_002)
me_plane_003.use_remesh_preserve_volume = False
me_plane_003.use_remesh_preserve_attributes = False
me_plane_003.use_mirror_vertex_groups = False
me_plane_003.update()
me_cube_004 = bpy.data.meshes.new('Cube.004')
me_cube_004.from_pydata([(1.263, 1.317, 2.773), (1.148, 1.334, 2.885), (0.9528, 1.223, 2.804), (1.289, 1.405, 3.073), (0.8756, 1.205, 2.904), (0.7674, 1.187, 3.029), (1.164, 1.342, 3.208), (1.354, 1.387, 3.015), (1.045, 1.195, 2.6), (1.306, 1.395, 3.159)], [], [(8, 2, 1, 0), (2, 4, 3, 1), (4, 5, 6, 3), (3, 6, 9, 7), (1, 3, 7, 0)])
_uv = me_cube_004.uv_layers.new(name='UVMap')
_uv.uv.foreach_set('vector', [0.375, 0.5, 0.375, 0.5, 0.375, 0.5, 0.375, 0.5, 0.375, 0.5, 0.375, 0.5, 0.375, 0.5, 0.375, 0.5, 0.375, 0.5, 0.375, 0.5, 0.375, 0.5, 0.375, 0.5, 0.375, 0.5, 0.375, 0.5, 0.375, 0.5, 0.375, 0.5, 0.375, 0.5, 0.375, 0.5, 0.375, 0.5, 0.375, 0.5])
me_cube_004.materials.append(mat_material_003)
me_cube_004.use_remesh_preserve_volume = False
me_cube_004.use_remesh_preserve_attributes = False
me_cube_004.use_mirror_vertex_groups = False
me_cube_004.update()
me_cube_005 = bpy.data.meshes.new('Cube.005')
me_cube_005.from_pydata([(0.2213, -0.362, 1.983), (0.2546, -0.3623, 1.83), (0.1517, -0.368, 1.988), (0.184, -0.359, 1.827), (0.0, -0.2282, 1.954), (0.1906, -0.2087, 1.836), (0.2023, -0.2306, 1.943), (0.1286, -0.2267, 1.762)], [], [(3, 1, 7, 5), (2, 3, 5, 4), (0, 2, 4, 6)])
_uv = me_cube_005.uv_layers.new(name='UVMap')
_uv.uv.foreach_set('vector', [0.2243, 0.75, 0.2246, 0.75, 0.2246, 0.75, 0.2243, 0.75, 0.294, 0.75, 0.2243, 0.75, 0.2243, 0.75, 0.294, 0.75, 0.2937, 0.75, 0.294, 0.75, 0.294, 0.75, 0.2937, 0.75])
me_cube_005.materials.append(mat_material_002)
me_cube_005.use_remesh_preserve_volume = False
me_cube_005.use_remesh_preserve_attributes = False
me_cube_005.use_mirror_vertex_groups = False
me_cube_005.update()
me_cube_006 = bpy.data.meshes.new('Cube.006')
me_cube_006.from_pydata([(0.5859, 1.639, 1.177), (1.186, 3.285, 0.699), (0.9225, 5.274, 0.6332), (0.9244, 6.244, 0.5541), (0.0, 1.219, 1.318), (0.474, 1.679, 0.9827), (0.0, 1.716, 0.8906), (0.7547, 3.346, 0.4109), (0.0, 3.333, 0.3045), (0.4144, 5.283, 0.2781), (0.0, 5.35, 0.1597), (0.4666, 6.3, 0.2719), (0.0, 6.306, 0.1208), (0.8018, 2.203, 0.9548), (0.636, 2.344, 0.6754), (0.0, 2.247, 0.5527), (0.4286, 1.41, 1.244), (0.3727, 1.679, 0.933), (0.513, 3.321, 0.3541), (0.3429, 5.297, 0.2152), (0.369, 6.284, 0.1927), (0.4537, 2.276, 0.6104)], [], [(16, 4, 6, 17), (13, 14, 7, 1), (21, 14, 5, 17), (18, 19, 9, 7), (2, 1, 7, 9), (3, 2, 9, 11), (19, 20, 11, 9), (18, 7, 14, 21), (0, 5, 14, 13), (8, 18, 21, 15), (10, 12, 20, 19), (8, 10, 19, 18), (15, 21, 17, 6), (0, 16, 17, 5)])
_uv = me_cube_006.uv_layers.new(name='UVMap')
_uv.uv.foreach_set('vector', [0.375, 0.5, 0.375, 0.5, 0.375, 0.5, 0.375, 0.5, 0.375, 0.5, 0.375, 0.5, 0.375, 0.5, 0.375, 0.5, 0.3218, 0.4291, 0.375, 0.5, 0.375, 0.5, 0.375, 0.5, 0.1875, 0.25, 0.0, 0.0, 0.0, 0.0, 0.375, 0.5, 0.375, 0.5, 0.375, 0.5, 0.375, 0.5, 0.0, 0.0, 0.375, 0.5, 0.375, 0.5, 0.0, 0.0, 0.0, 0.0, 0.0, 0.0, 0.0, 0.0, 0.0, 0.0, 0.0, 0.0, 0.1875, 0.25, 0.375, 0.5, 0.375, 0.5, 0.3218, 0.4291, 0.375, 0.5, 0.375, 0.5, 0.375, 0.5, 0.375, 0.5, 0.0, 0.0, 0.1875, 0.25, 0.3218, 0.4291, 0.2687, 0.3582, 0.0, 0.0, 0.0, 0.0, 0.0, 0.0, 0.0, 0.0, 0.0, 0.0, 0.0, 0.0, 0.0, 0.0, 0.1875, 0.25, 0.2687, 0.3582, 0.3218, 0.4291, 0.375, 0.5, 0.375, 0.5, 0.375, 0.5, 0.375, 0.5, 0.375, 0.5, 0.375, 0.5])
me_cube_006.materials.append(mat_material_001)
me_cube_006.use_remesh_preserve_volume = False
me_cube_006.use_remesh_preserve_attributes = False
me_cube_006.use_mirror_vertex_groups = False
me_cube_006.update()
me_cube_007 = bpy.data.meshes.new('Cube.007')
me_cube_007.from_pydata([(0.0, -0.3592, 2.069), (0.2213, -0.362, 1.983), (0.0, -0.3576, 1.814), (0.2546, -0.3623, 1.83), (0.2098, -0.3568, 2.055), (0.1517, -0.368, 1.988), (0.267, -0.3621, 1.818), (0.184, -0.359, 1.827), (0.3766, -0.374, 1.973), (0.3948, -0.3772, 1.823), (0.0, -0.3391, 1.729), (0.2213, -0.3445, 1.734), (0.3555, -0.3772, 1.749)], [], [(9, 8, 4, 6), (12, 9, 6, 11), (5, 1, 4, 0), (7, 5, 0, 2), (1, 3, 6, 4), (3, 7, 2, 6), (2, 10, 11, 6)])
_uv = me_cube_007.uv_layers.new(name='UVMap')
_uv.uv.foreach_set('vector', [0.2181, 0.75, 0.3002, 0.75, 0.3002, 0.75, 0.2181, 0.75, 0.1525, 0.75, 0.2181, 0.75, 0.2181, 0.75, 0.1525, 0.75, 0.294, 0.75, 0.2937, 0.75, 0.3002, 0.75, 0.3002, 0.75, 0.2243, 0.75, 0.294, 0.75, 0.3002, 0.75, 0.2181, 0.75, 0.2937, 0.75, 0.2246, 0.75, 0.2181, 0.75, 0.3002, 0.75, 0.2246, 0.75, 0.2243, 0.75, 0.2181, 0.75, 0.2181, 0.75, 0.2181, 0.75, 0.1525, 0.75, 0.1525, 0.75, 0.2181, 0.75])
me_cube_007.materials.append(mat_material_001)
me_cube_007.use_remesh_preserve_volume = False
me_cube_007.use_remesh_preserve_attributes = False
me_cube_007.use_mirror_vertex_groups = False
me_cube_007.update()

# ---- objects
ob_cube = bpy.data.objects.new('Cube', me_cube)
ob_cube_001 = bpy.data.objects.new('Cube.001', me_cube_001)
ob_cube_002 = bpy.data.objects.new('Cube.002', me_cube_002)
ob_plane = bpy.data.objects.new('Plane', me_plane)
ob_cube_003 = bpy.data.objects.new('Cube.003', me_cube_003)
ob_plane_001 = bpy.data.objects.new('Plane.001', me_plane_001)
ob_plane_002 = bpy.data.objects.new('Plane.002', me_plane_002)
ob_plane_004 = bpy.data.objects.new('Plane.004', me_plane_004)
ob_plane_003 = bpy.data.objects.new('Plane.003', me_plane_003)
ob_cube_004 = bpy.data.objects.new('Cube.004', me_cube_004)
ob_cube_005 = bpy.data.objects.new('Cube.005', me_cube_005)
ob_cube_006 = bpy.data.objects.new('Cube.006', me_cube_006)
ob_cube_007 = bpy.data.objects.new('Cube.007', me_cube_007)

# ---- transforms, parenting, visibility, modifiers, constraints
ob_cube.location = (0.1455, 0.1919, -0.1506)
ob_cube.lock_rotations_4d = False
ob_cube.empty_display_type = 'ARROWS'
ob_cube.lineart.crease_threshold = 0.0
_m = ob_cube.modifiers.new('Mirror', 'MIRROR')
_m.use_clip = True
ob_cube_001.location = (0.1392, 0.2606, -0.06168)
ob_cube_001.lock_rotations_4d = False
ob_cube_001.empty_display_type = 'ARROWS'
ob_cube_001.lineart.crease_threshold = 0.0
_m = ob_cube_001.modifiers.new('Mirror', 'MIRROR')
_m.use_clip = True
ob_cube_002.location = (0.1455, 0.1919, -0.1506)
ob_cube_002.lock_rotations_4d = False
ob_cube_002.empty_display_type = 'ARROWS'
ob_cube_002.lineart.crease_threshold = 0.0
_m = ob_cube_002.modifiers.new('Mirror', 'MIRROR')
_m.use_clip = True
ob_plane.location = (0.1509, 0.1261, -0.03823)
ob_plane.rotation_euler = (1.269, 1.614, 1.273)
ob_plane.lineart.crease_threshold = 0.0
_m = ob_plane.modifiers.new('Mirror', 'MIRROR')
_m.use_axis = (False, False, True)
ob_cube_003.location = (0.0, 0.0, 0.0)
ob_cube_003.lock_rotations_4d = False
ob_cube_003.empty_display_type = 'ARROWS'
ob_cube_003.lineart.crease_threshold = 0.0
_m = ob_cube_003.modifiers.new('Mirror', 'MIRROR')
_m.use_clip = True
ob_plane_001.location = (-0.03827, -0.3434, 0.1245)
ob_plane_001.rotation_euler = (0.0, 1.571, 0.0)
ob_plane_001.lineart.crease_threshold = 0.0
_m = ob_plane_001.modifiers.new('Mirror', 'MIRROR')
_m.use_axis = (False, False, True)
ob_plane_002.location = (-0.03827, -0.3434, 0.1245)
ob_plane_002.rotation_euler = (0.0, 1.571, 0.0)
ob_plane_002.lineart.crease_threshold = 0.0
_m = ob_plane_002.modifiers.new('Mirror', 'MIRROR')
_m.use_axis = (False, False, True)
ob_plane_004.location = (0.008417, 2.625, -0.09306)
ob_plane_004.rotation_euler = (0.0, 1.571, 0.0)
ob_plane_004.lineart.crease_threshold = 0.0
_m = ob_plane_004.modifiers.new('Mirror', 'MIRROR')
_m.use_axis = (False, False, True)
ob_plane_003.location = (0.008417, 2.625, -0.09306)
ob_plane_003.rotation_euler = (0.0, 1.571, 0.0)
ob_plane_003.lineart.crease_threshold = 0.0
_m = ob_plane_003.modifiers.new('Mirror', 'MIRROR')
_m.use_axis = (False, False, True)
ob_cube_004.location = (0.1455, 0.1919, -0.1506)
ob_cube_004.lock_rotations_4d = False
ob_cube_004.empty_display_type = 'ARROWS'
ob_cube_004.lineart.crease_threshold = 0.0
_m = ob_cube_004.modifiers.new('Mirror', 'MIRROR')
_m.use_clip = True
ob_cube_005.location = (0.1392, 0.2606, -0.06168)
ob_cube_005.lock_rotations_4d = False
ob_cube_005.empty_display_type = 'ARROWS'
ob_cube_005.lineart.crease_threshold = 0.0
_m = ob_cube_005.modifiers.new('Mirror', 'MIRROR')
_m.use_clip = True
ob_cube_006.location = (0.0, 0.0, 0.0)
ob_cube_006.lock_rotations_4d = False
ob_cube_006.empty_display_type = 'ARROWS'
ob_cube_006.lineart.crease_threshold = 0.0
_m = ob_cube_006.modifiers.new('Mirror', 'MIRROR')
_m.use_clip = True
ob_cube_007.location = (0.1392, 0.2606, -0.06168)
ob_cube_007.lock_rotations_4d = False
ob_cube_007.empty_display_type = 'ARROWS'
ob_cube_007.lineart.crease_threshold = 0.0
_m = ob_cube_007.modifiers.new('Mirror', 'MIRROR')
_m.use_clip = True

# ---- collection membership
col_collection.objects.link(ob_cube)
col_collection.objects.link(ob_cube_001)
col_collection.objects.link(ob_cube_002)
col_collection.objects.link(ob_plane)
col_collection.objects.link(ob_cube_003)
col_collection.objects.link(ob_plane_001)
col_collection.objects.link(ob_plane_002)
col_collection.objects.link(ob_plane_004)
col_collection.objects.link(ob_plane_003)
col_collection.objects.link(ob_cube_004)
col_collection.objects.link(ob_cube_005)
col_collection.objects.link(ob_cube_006)
col_collection.objects.link(ob_cube_007)

# ---- scene / render settings (as saved in the file)
scene.frame_start = 1; scene.frame_end = 250; scene.frame_set(97)
scene.render.engine = 'BLENDER_EEVEE_NEXT'
scene.cycles.use_denoising = False
scene.cycles.samples = 128
scene.cycles.sampling_pattern = 'TABULATED_SOBOL'
scene.cycles.use_adaptive_sampling = False
scene.cycles.use_light_tree = False
scene.view_settings.view_transform = 'Filmic'
bpy.context.view_layer.update()

# ---- added for rendering (the .blend has no active camera and no usable light): camera, sun
cam_auto = bpy.data.cameras.new('AutoCamera')
cam_auto.lens = 50.0
cam_auto.sensor_width = 36.0
cam_auto.clip_end = 1000.0
ob_auto_camera = bpy.data.objects.new('AutoCamera', cam_auto)
scene.collection.objects.link(ob_auto_camera)
ob_auto_camera.location = (7.64996, -5.88029, 7.31964)
ob_auto_camera.rotation_euler = (1.09748, -7.21219e-08, 0.694738)
scene.camera = ob_auto_camera
light_auto_sun = bpy.data.lights.new('AutoSun', 'SUN')
light_auto_sun.energy = 3.0
light_auto_sun.angle = 0.0523599
ob_auto_sun = bpy.data.objects.new('AutoSun', light_auto_sun)
scene.collection.objects.link(ob_auto_sun)
ob_auto_sun.rotation_euler = (0.872665, 0.174533, 0.523599)
bpy.context.view_layer.update()
